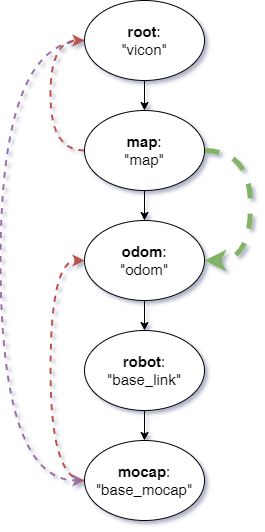

The diagram above was exported from draw.io. Its source (the exported page's mxGraphModel, read from the mxfile embedded in the PNG):
<mxGraphModel dx="1105" dy="549" grid="1" gridSize="10" guides="1" tooltips="1" connect="1" arrows="1" fold="1" page="1" pageScale="1" pageWidth="827" pageHeight="1169" math="0" shadow="1">
  <root>
    <mxCell id="0" />
    <mxCell id="1" parent="0" />
    <mxCell id="EI-H2NKvyiuiyNJ-_cDG-6" style="edgeStyle=orthogonalEdgeStyle;rounded=0;orthogonalLoop=1;jettySize=auto;html=1;entryX=0.5;entryY=0;entryDx=0;entryDy=0;noEdgeStyle=1;orthogonal=1;" edge="1" parent="1" source="EI-H2NKvyiuiyNJ-_cDG-1" target="EI-H2NKvyiuiyNJ-_cDG-2">
      <mxGeometry relative="1" as="geometry" />
    </mxCell>
    <mxCell id="EI-H2NKvyiuiyNJ-_cDG-14" style="edgeStyle=orthogonalEdgeStyle;rounded=0;orthogonalLoop=1;jettySize=auto;html=1;entryX=0;entryY=0.5;entryDx=0;entryDy=0;curved=1;dashed=1;fillColor=#e1d5e7;strokeColor=#9673a6;strokeWidth=2;" edge="1" parent="1" source="EI-H2NKvyiuiyNJ-_cDG-1" target="EI-H2NKvyiuiyNJ-_cDG-5">
      <mxGeometry relative="1" as="geometry">
        <Array as="points">
          <mxPoint x="270" y="50" />
          <mxPoint x="270" y="490" />
        </Array>
      </mxGeometry>
    </mxCell>
    <mxCell id="EI-H2NKvyiuiyNJ-_cDG-1" value="&lt;b&gt;root&lt;/b&gt;:&lt;div style=&quot;font-size: 15px;&quot;&gt;&lt;span style=&quot;background-color: initial; font-size: 15px;&quot;&gt;&quot;vicon&quot;&lt;/span&gt;&lt;br style=&quot;font-size: 15px;&quot;&gt;&lt;/div&gt;" style="ellipse;whiteSpace=wrap;html=1;fontSize=15;" vertex="1" parent="1">
      <mxGeometry x="354" y="10" width="120" height="80" as="geometry" />
    </mxCell>
    <mxCell id="EI-H2NKvyiuiyNJ-_cDG-7" style="edgeStyle=orthogonalEdgeStyle;rounded=0;orthogonalLoop=1;jettySize=auto;html=1;entryX=0.5;entryY=0;entryDx=0;entryDy=0;noEdgeStyle=1;orthogonal=1;" edge="1" parent="1" source="EI-H2NKvyiuiyNJ-_cDG-2" target="EI-H2NKvyiuiyNJ-_cDG-3">
      <mxGeometry relative="1" as="geometry" />
    </mxCell>
    <mxCell id="EI-H2NKvyiuiyNJ-_cDG-15" style="edgeStyle=orthogonalEdgeStyle;rounded=0;orthogonalLoop=1;jettySize=auto;html=1;entryX=0;entryY=0.5;entryDx=0;entryDy=0;curved=1;dashed=1;fillColor=#f8cecc;strokeColor=#b85450;strokeWidth=2;" edge="1" parent="1" source="EI-H2NKvyiuiyNJ-_cDG-2" target="EI-H2NKvyiuiyNJ-_cDG-1">
      <mxGeometry relative="1" as="geometry">
        <Array as="points">
          <mxPoint x="320" y="160" />
          <mxPoint x="320" y="50" />
        </Array>
      </mxGeometry>
    </mxCell>
    <mxCell id="EI-H2NKvyiuiyNJ-_cDG-16" style="edgeStyle=orthogonalEdgeStyle;rounded=0;orthogonalLoop=1;jettySize=auto;html=1;entryX=1;entryY=0.5;entryDx=0;entryDy=0;curved=1;dashed=1;strokeWidth=5;fillColor=#d5e8d4;strokeColor=#82b366;" edge="1" parent="1" source="EI-H2NKvyiuiyNJ-_cDG-2" target="EI-H2NKvyiuiyNJ-_cDG-3">
      <mxGeometry relative="1" as="geometry">
        <Array as="points">
          <mxPoint x="520" y="160" />
          <mxPoint x="520" y="270" />
        </Array>
      </mxGeometry>
    </mxCell>
    <mxCell id="EI-H2NKvyiuiyNJ-_cDG-2" value="&lt;div style=&quot;font-size: 15px;&quot;&gt;&lt;span style=&quot;background-color: initial; font-size: 15px;&quot;&gt;&lt;b&gt;map&lt;/b&gt;:&lt;/span&gt;&lt;/div&gt;&lt;div style=&quot;font-size: 15px;&quot;&gt;&lt;span style=&quot;background-color: initial; font-size: 15px;&quot;&gt;&quot;map&quot;&lt;/span&gt;&lt;br style=&quot;font-size: 15px;&quot;&gt;&lt;/div&gt;" style="ellipse;whiteSpace=wrap;html=1;fontSize=15;" vertex="1" parent="1">
      <mxGeometry x="354" y="120" width="120" height="80" as="geometry" />
    </mxCell>
    <mxCell id="EI-H2NKvyiuiyNJ-_cDG-8" style="edgeStyle=orthogonalEdgeStyle;rounded=0;orthogonalLoop=1;jettySize=auto;html=1;entryX=0.5;entryY=0;entryDx=0;entryDy=0;noEdgeStyle=1;orthogonal=1;" edge="1" parent="1" source="EI-H2NKvyiuiyNJ-_cDG-3" target="EI-H2NKvyiuiyNJ-_cDG-4">
      <mxGeometry relative="1" as="geometry" />
    </mxCell>
    <mxCell id="EI-H2NKvyiuiyNJ-_cDG-3" value="&lt;b&gt;odom&lt;/b&gt;:&lt;div style=&quot;font-size: 15px;&quot;&gt;&lt;span style=&quot;background-color: initial; font-size: 15px;&quot;&gt;&quot;odom&quot;&lt;/span&gt;&lt;br style=&quot;font-size: 15px;&quot;&gt;&lt;/div&gt;" style="ellipse;whiteSpace=wrap;html=1;fontSize=15;" vertex="1" parent="1">
      <mxGeometry x="354" y="230" width="120" height="80" as="geometry" />
    </mxCell>
    <mxCell id="EI-H2NKvyiuiyNJ-_cDG-9" style="edgeStyle=orthogonalEdgeStyle;rounded=0;orthogonalLoop=1;jettySize=auto;html=1;entryX=0.5;entryY=0;entryDx=0;entryDy=0;noEdgeStyle=1;orthogonal=1;" edge="1" parent="1" source="EI-H2NKvyiuiyNJ-_cDG-4" target="EI-H2NKvyiuiyNJ-_cDG-5">
      <mxGeometry relative="1" as="geometry" />
    </mxCell>
    <mxCell id="EI-H2NKvyiuiyNJ-_cDG-4" value="&lt;b&gt;robot&lt;/b&gt;:&lt;div style=&quot;font-size: 15px;&quot;&gt;&lt;span style=&quot;background-color: initial; font-size: 15px;&quot;&gt;&quot;base_link&lt;/span&gt;&lt;span style=&quot;background-color: initial; font-size: 15px;&quot;&gt;&quot;&lt;/span&gt;&lt;/div&gt;" style="ellipse;whiteSpace=wrap;html=1;fontSize=15;" vertex="1" parent="1">
      <mxGeometry x="354" y="340" width="120" height="80" as="geometry" />
    </mxCell>
    <mxCell id="EI-H2NKvyiuiyNJ-_cDG-12" style="edgeStyle=orthogonalEdgeStyle;rounded=0;orthogonalLoop=1;jettySize=auto;html=1;entryX=0;entryY=0.5;entryDx=0;entryDy=0;dashed=1;curved=1;fillColor=#f8cecc;strokeColor=#b85450;strokeWidth=2;" edge="1" parent="1" source="EI-H2NKvyiuiyNJ-_cDG-5" target="EI-H2NKvyiuiyNJ-_cDG-3">
      <mxGeometry relative="1" as="geometry">
        <mxPoint x="260" y="260" as="targetPoint" />
        <Array as="points">
          <mxPoint x="320" y="490" />
          <mxPoint x="320" y="270" />
        </Array>
      </mxGeometry>
    </mxCell>
    <mxCell id="EI-H2NKvyiuiyNJ-_cDG-5" value="&lt;b&gt;mocap&lt;/b&gt;:&lt;div style=&quot;font-size: 15px;&quot;&gt;&lt;span style=&quot;background-color: initial; font-size: 15px;&quot;&gt;&quot;base_mocap&quot;&lt;/span&gt;&lt;br style=&quot;font-size: 15px;&quot;&gt;&lt;/div&gt;" style="ellipse;whiteSpace=wrap;html=1;fontSize=15;" vertex="1" parent="1">
      <mxGeometry x="354" y="450" width="120" height="80" as="geometry" />
    </mxCell>
  </root>
</mxGraphModel>